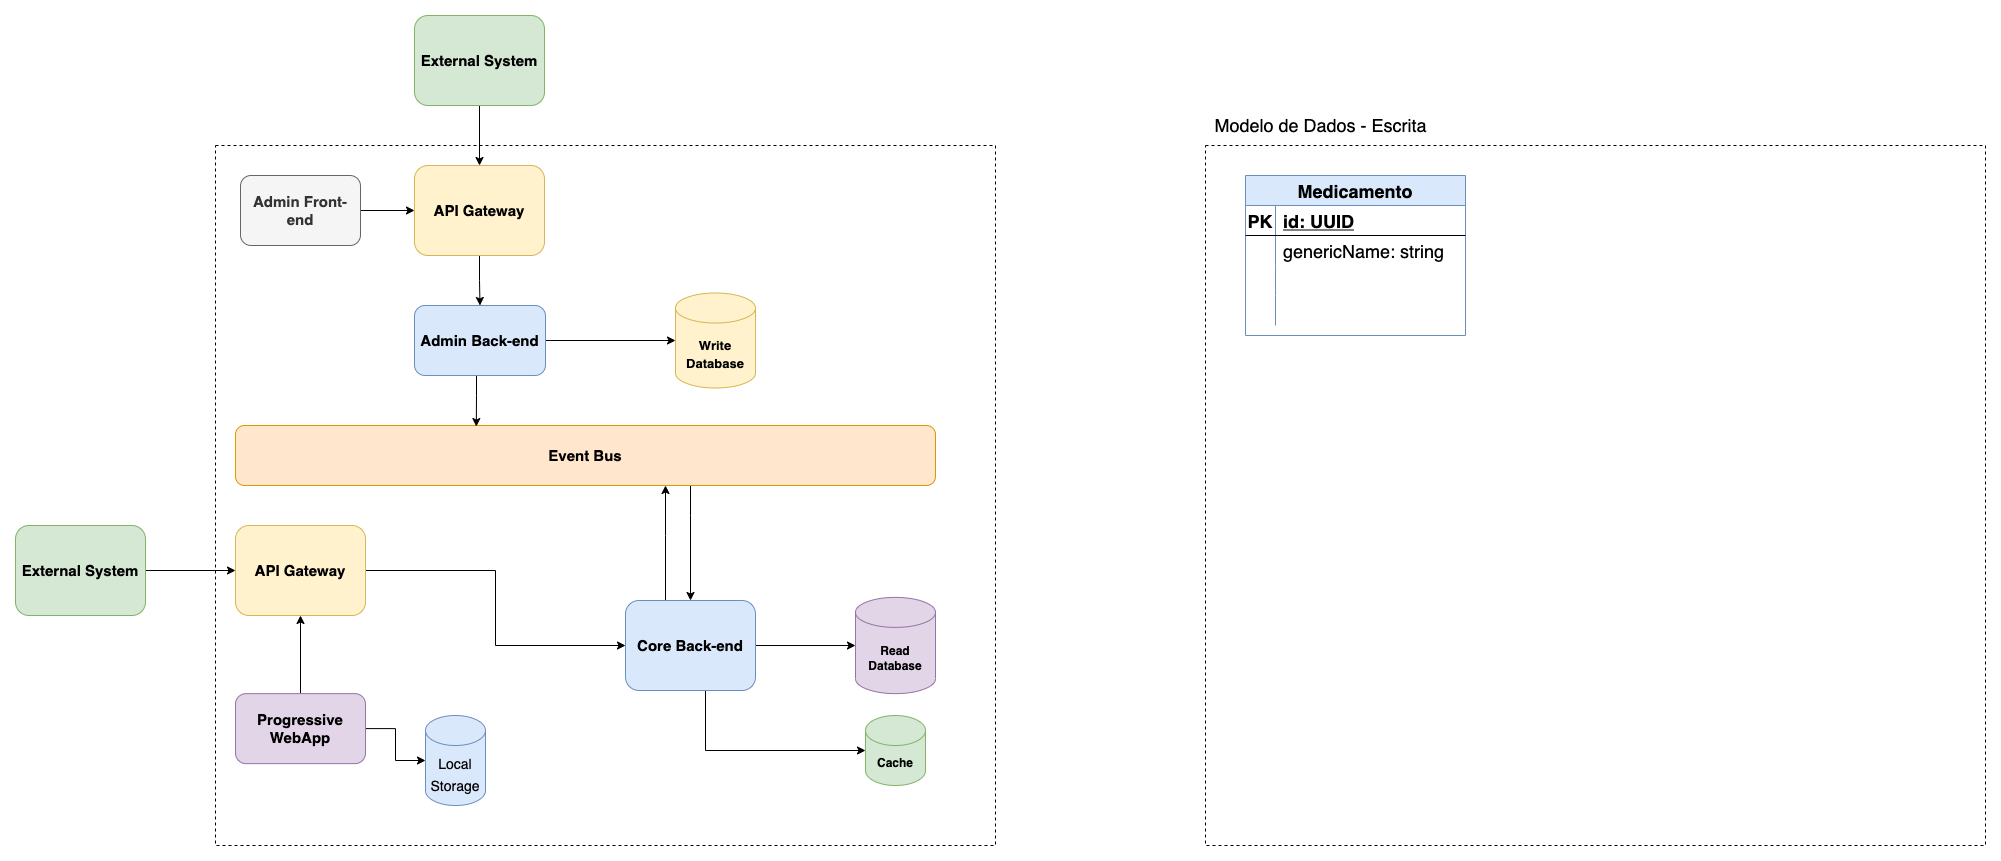

The diagram above was exported from draw.io. Its source (the exported page's mxGraphModel, read from the mxfile embedded in the PNG):
<mxGraphModel dx="2204" dy="1866" grid="1" gridSize="10" guides="1" tooltips="1" connect="1" arrows="1" fold="1" page="1" pageScale="1" pageWidth="827" pageHeight="1169" math="0" shadow="0">
  <root>
    <mxCell id="0" />
    <mxCell id="1" parent="0" />
    <mxCell id="A5DgZTUJFLe1PYKEjNZz-2" value="" style="rounded=0;whiteSpace=wrap;html=1;fontSize=15;dashed=1;" parent="1" vertex="1">
      <mxGeometry x="90" y="70" width="780" height="700" as="geometry" />
    </mxCell>
    <mxCell id="A5DgZTUJFLe1PYKEjNZz-43" style="edgeStyle=orthogonalEdgeStyle;rounded=0;orthogonalLoop=1;jettySize=auto;html=1;entryX=0;entryY=0.5;entryDx=0;entryDy=0;fontSize=15;" parent="1" source="A5DgZTUJFLe1PYKEjNZz-1" target="A5DgZTUJFLe1PYKEjNZz-7" edge="1">
      <mxGeometry relative="1" as="geometry">
        <Array as="points">
          <mxPoint x="370" y="495" />
          <mxPoint x="370" y="570" />
        </Array>
      </mxGeometry>
    </mxCell>
    <mxCell id="A5DgZTUJFLe1PYKEjNZz-1" value="&lt;span style=&quot;font-size: 15px&quot;&gt;&lt;b&gt;API Gateway&lt;/b&gt;&lt;/span&gt;" style="rounded=1;whiteSpace=wrap;html=1;fillColor=#fff2cc;strokeColor=#d6b656;" parent="1" vertex="1">
      <mxGeometry x="110" y="450" width="130" height="90" as="geometry" />
    </mxCell>
    <mxCell id="A5DgZTUJFLe1PYKEjNZz-6" value="&lt;span style=&quot;font-size: 12px&quot;&gt;&lt;b&gt;Read&lt;br&gt;Database&lt;/b&gt;&lt;/span&gt;" style="shape=cylinder3;whiteSpace=wrap;html=1;boundedLbl=1;backgroundOutline=1;size=15;fontSize=10;fillColor=#e1d5e7;strokeColor=#9673a6;" parent="1" vertex="1">
      <mxGeometry x="730" y="521.88" width="80" height="96.25" as="geometry" />
    </mxCell>
    <mxCell id="A5DgZTUJFLe1PYKEjNZz-8" style="edgeStyle=orthogonalEdgeStyle;rounded=0;orthogonalLoop=1;jettySize=auto;html=1;entryX=0;entryY=0.5;entryDx=0;entryDy=0;entryPerimeter=0;fontSize=10;" parent="1" source="A5DgZTUJFLe1PYKEjNZz-7" target="A5DgZTUJFLe1PYKEjNZz-6" edge="1">
      <mxGeometry relative="1" as="geometry" />
    </mxCell>
    <mxCell id="A5DgZTUJFLe1PYKEjNZz-28" style="edgeStyle=orthogonalEdgeStyle;rounded=0;orthogonalLoop=1;jettySize=auto;html=1;entryX=0;entryY=0.5;entryDx=0;entryDy=0;entryPerimeter=0;fontSize=12;" parent="1" source="A5DgZTUJFLe1PYKEjNZz-7" target="A5DgZTUJFLe1PYKEjNZz-27" edge="1">
      <mxGeometry relative="1" as="geometry">
        <Array as="points">
          <mxPoint x="580" y="675" />
        </Array>
      </mxGeometry>
    </mxCell>
    <mxCell id="A5DgZTUJFLe1PYKEjNZz-44" style="edgeStyle=orthogonalEdgeStyle;rounded=0;orthogonalLoop=1;jettySize=auto;html=1;fontSize=15;" parent="1" source="A5DgZTUJFLe1PYKEjNZz-7" target="A5DgZTUJFLe1PYKEjNZz-29" edge="1">
      <mxGeometry relative="1" as="geometry">
        <Array as="points">
          <mxPoint x="540" y="460" />
          <mxPoint x="540" y="460" />
        </Array>
      </mxGeometry>
    </mxCell>
    <mxCell id="A5DgZTUJFLe1PYKEjNZz-7" value="&lt;span style=&quot;font-size: 15px&quot;&gt;&lt;b&gt;Core Back-end&lt;/b&gt;&lt;/span&gt;" style="rounded=1;whiteSpace=wrap;html=1;fillColor=#dae8fc;strokeColor=#6c8ebf;" parent="1" vertex="1">
      <mxGeometry x="500" y="525" width="130" height="90" as="geometry" />
    </mxCell>
    <mxCell id="A5DgZTUJFLe1PYKEjNZz-18" style="edgeStyle=orthogonalEdgeStyle;rounded=0;orthogonalLoop=1;jettySize=auto;html=1;fontSize=12;" parent="1" source="A5DgZTUJFLe1PYKEjNZz-17" target="A5DgZTUJFLe1PYKEjNZz-1" edge="1">
      <mxGeometry relative="1" as="geometry" />
    </mxCell>
    <mxCell id="A5DgZTUJFLe1PYKEjNZz-17" value="&lt;span style=&quot;font-size: 15px&quot;&gt;&lt;b&gt;External System&lt;/b&gt;&lt;/span&gt;" style="rounded=1;whiteSpace=wrap;html=1;fillColor=#d5e8d4;strokeColor=#82b366;" parent="1" vertex="1">
      <mxGeometry x="-110" y="450" width="130" height="90" as="geometry" />
    </mxCell>
    <mxCell id="A5DgZTUJFLe1PYKEjNZz-27" value="&lt;span style=&quot;font-size: 12px&quot;&gt;&lt;b&gt;Cache&lt;/b&gt;&lt;/span&gt;" style="shape=cylinder3;whiteSpace=wrap;html=1;boundedLbl=1;backgroundOutline=1;size=15;fontSize=10;fillColor=#d5e8d4;strokeColor=#82b366;" parent="1" vertex="1">
      <mxGeometry x="740" y="640" width="60" height="70" as="geometry" />
    </mxCell>
    <mxCell id="A5DgZTUJFLe1PYKEjNZz-45" style="edgeStyle=orthogonalEdgeStyle;rounded=0;orthogonalLoop=1;jettySize=auto;html=1;fontSize=15;" parent="1" source="A5DgZTUJFLe1PYKEjNZz-29" target="A5DgZTUJFLe1PYKEjNZz-7" edge="1">
      <mxGeometry relative="1" as="geometry">
        <mxPoint x="580" y="520" as="targetPoint" />
        <Array as="points">
          <mxPoint x="565" y="440" />
          <mxPoint x="565" y="440" />
        </Array>
      </mxGeometry>
    </mxCell>
    <mxCell id="A5DgZTUJFLe1PYKEjNZz-29" value="&lt;b&gt;&lt;font style=&quot;font-size: 15px&quot;&gt;Event Bus&lt;/font&gt;&lt;/b&gt;" style="rounded=1;whiteSpace=wrap;html=1;fontSize=12;fillColor=#ffe6cc;strokeColor=#d79b00;" parent="1" vertex="1">
      <mxGeometry x="110" y="350" width="700" height="60" as="geometry" />
    </mxCell>
    <mxCell id="A5DgZTUJFLe1PYKEjNZz-39" style="edgeStyle=orthogonalEdgeStyle;rounded=0;orthogonalLoop=1;jettySize=auto;html=1;entryX=0.344;entryY=0.017;entryDx=0;entryDy=0;entryPerimeter=0;fontSize=15;" parent="1" source="A5DgZTUJFLe1PYKEjNZz-34" target="A5DgZTUJFLe1PYKEjNZz-29" edge="1">
      <mxGeometry relative="1" as="geometry">
        <Array as="points">
          <mxPoint x="351" y="320" />
          <mxPoint x="351" y="320" />
        </Array>
      </mxGeometry>
    </mxCell>
    <mxCell id="A5DgZTUJFLe1PYKEjNZz-41" style="edgeStyle=orthogonalEdgeStyle;rounded=0;orthogonalLoop=1;jettySize=auto;html=1;fontSize=15;" parent="1" source="A5DgZTUJFLe1PYKEjNZz-34" target="A5DgZTUJFLe1PYKEjNZz-40" edge="1">
      <mxGeometry relative="1" as="geometry" />
    </mxCell>
    <mxCell id="A5DgZTUJFLe1PYKEjNZz-34" value="&lt;b&gt;Admin Back-end&lt;/b&gt;" style="rounded=1;whiteSpace=wrap;html=1;fontSize=15;fillColor=#dae8fc;strokeColor=#6c8ebf;" parent="1" vertex="1">
      <mxGeometry x="289" y="230" width="131" height="70" as="geometry" />
    </mxCell>
    <mxCell id="-FdYH4x_YyBQB60ZJhC_-1" style="edgeStyle=orthogonalEdgeStyle;rounded=0;orthogonalLoop=1;jettySize=auto;html=1;entryX=0;entryY=0.5;entryDx=0;entryDy=0;" parent="1" source="A5DgZTUJFLe1PYKEjNZz-35" target="A5DgZTUJFLe1PYKEjNZz-47" edge="1">
      <mxGeometry relative="1" as="geometry" />
    </mxCell>
    <mxCell id="A5DgZTUJFLe1PYKEjNZz-35" value="&lt;b&gt;Admin Front-end&lt;/b&gt;" style="rounded=1;whiteSpace=wrap;html=1;fontSize=15;fillColor=#f5f5f5;strokeColor=#666666;fontColor=#333333;" parent="1" vertex="1">
      <mxGeometry x="115" y="100" width="120" height="70" as="geometry" />
    </mxCell>
    <mxCell id="A5DgZTUJFLe1PYKEjNZz-46" style="edgeStyle=orthogonalEdgeStyle;rounded=0;orthogonalLoop=1;jettySize=auto;html=1;entryX=0.5;entryY=1;entryDx=0;entryDy=0;fontSize=13;" parent="1" source="A5DgZTUJFLe1PYKEjNZz-37" target="A5DgZTUJFLe1PYKEjNZz-1" edge="1">
      <mxGeometry relative="1" as="geometry" />
    </mxCell>
    <mxCell id="-FdYH4x_YyBQB60ZJhC_-27" style="edgeStyle=orthogonalEdgeStyle;rounded=0;orthogonalLoop=1;jettySize=auto;html=1;entryX=0;entryY=0.5;entryDx=0;entryDy=0;entryPerimeter=0;fontSize=18;" parent="1" source="A5DgZTUJFLe1PYKEjNZz-37" target="-FdYH4x_YyBQB60ZJhC_-25" edge="1">
      <mxGeometry relative="1" as="geometry" />
    </mxCell>
    <mxCell id="A5DgZTUJFLe1PYKEjNZz-37" value="&lt;b&gt;Progressive WebApp&lt;/b&gt;" style="rounded=1;whiteSpace=wrap;html=1;fontSize=15;fillColor=#e1d5e7;strokeColor=#9673a6;" parent="1" vertex="1">
      <mxGeometry x="110" y="618.13" width="130" height="70" as="geometry" />
    </mxCell>
    <mxCell id="A5DgZTUJFLe1PYKEjNZz-40" value="&lt;b&gt;&lt;font style=&quot;font-size: 13px&quot;&gt;Write Database&lt;/font&gt;&lt;/b&gt;" style="shape=cylinder3;whiteSpace=wrap;html=1;boundedLbl=1;backgroundOutline=1;size=15;fontSize=15;fillColor=#fff2cc;strokeColor=#d6b656;" parent="1" vertex="1">
      <mxGeometry x="550" y="217.5" width="80" height="95" as="geometry" />
    </mxCell>
    <mxCell id="A5DgZTUJFLe1PYKEjNZz-50" style="edgeStyle=orthogonalEdgeStyle;shape=connector;rounded=0;orthogonalLoop=1;jettySize=auto;html=1;labelBackgroundColor=default;fontFamily=Helvetica;fontSize=15;fontColor=default;endArrow=classic;strokeColor=default;" parent="1" source="A5DgZTUJFLe1PYKEjNZz-47" target="A5DgZTUJFLe1PYKEjNZz-34" edge="1">
      <mxGeometry relative="1" as="geometry" />
    </mxCell>
    <mxCell id="A5DgZTUJFLe1PYKEjNZz-47" value="&lt;span style=&quot;font-size: 15px&quot;&gt;&lt;b&gt;API Gateway&lt;/b&gt;&lt;/span&gt;" style="rounded=1;whiteSpace=wrap;html=1;fillColor=#fff2cc;strokeColor=#d6b656;" parent="1" vertex="1">
      <mxGeometry x="289" y="90" width="130" height="90" as="geometry" />
    </mxCell>
    <mxCell id="A5DgZTUJFLe1PYKEjNZz-49" style="edgeStyle=orthogonalEdgeStyle;shape=connector;rounded=0;orthogonalLoop=1;jettySize=auto;html=1;entryX=0.5;entryY=0;entryDx=0;entryDy=0;labelBackgroundColor=default;fontFamily=Helvetica;fontSize=15;fontColor=default;endArrow=classic;strokeColor=default;" parent="1" source="A5DgZTUJFLe1PYKEjNZz-48" target="A5DgZTUJFLe1PYKEjNZz-47" edge="1">
      <mxGeometry relative="1" as="geometry" />
    </mxCell>
    <mxCell id="A5DgZTUJFLe1PYKEjNZz-48" value="&lt;span style=&quot;font-size: 15px&quot;&gt;&lt;b&gt;External System&lt;/b&gt;&lt;/span&gt;" style="rounded=1;whiteSpace=wrap;html=1;fillColor=#d5e8d4;strokeColor=#82b366;" parent="1" vertex="1">
      <mxGeometry x="289" y="-60" width="130" height="90" as="geometry" />
    </mxCell>
    <mxCell id="-FdYH4x_YyBQB60ZJhC_-2" value="" style="rounded=0;whiteSpace=wrap;html=1;fontSize=15;dashed=1;" parent="1" vertex="1">
      <mxGeometry x="1080" y="70" width="780" height="700" as="geometry" />
    </mxCell>
    <mxCell id="-FdYH4x_YyBQB60ZJhC_-3" value="&lt;font style=&quot;font-size: 18px&quot;&gt;Modelo de Dados - Escrita&lt;/font&gt;" style="text;html=1;align=center;verticalAlign=middle;resizable=0;points=[];autosize=1;strokeColor=none;fillColor=none;" parent="1" vertex="1">
      <mxGeometry x="1080" y="40" width="230" height="20" as="geometry" />
    </mxCell>
    <mxCell id="-FdYH4x_YyBQB60ZJhC_-9" value="Medicamento" style="shape=table;startSize=30;container=1;collapsible=1;childLayout=tableLayout;fixedRows=1;rowLines=0;fontStyle=1;align=center;resizeLast=1;fontSize=18;fillColor=#dae8fc;strokeColor=#6c8ebf;" parent="1" vertex="1">
      <mxGeometry x="1120" y="100" width="220" height="160" as="geometry" />
    </mxCell>
    <mxCell id="-FdYH4x_YyBQB60ZJhC_-10" value="" style="shape=tableRow;horizontal=0;startSize=0;swimlaneHead=0;swimlaneBody=0;fillColor=none;collapsible=0;dropTarget=0;points=[[0,0.5],[1,0.5]];portConstraint=eastwest;top=0;left=0;right=0;bottom=1;fontSize=18;" parent="-FdYH4x_YyBQB60ZJhC_-9" vertex="1">
      <mxGeometry y="30" width="220" height="30" as="geometry" />
    </mxCell>
    <mxCell id="-FdYH4x_YyBQB60ZJhC_-11" value="PK" style="shape=partialRectangle;connectable=0;fillColor=none;top=0;left=0;bottom=0;right=0;fontStyle=1;overflow=hidden;fontSize=18;" parent="-FdYH4x_YyBQB60ZJhC_-10" vertex="1">
      <mxGeometry width="30" height="30" as="geometry">
        <mxRectangle width="30" height="30" as="alternateBounds" />
      </mxGeometry>
    </mxCell>
    <mxCell id="-FdYH4x_YyBQB60ZJhC_-12" value="id: UUID" style="shape=partialRectangle;connectable=0;fillColor=none;top=0;left=0;bottom=0;right=0;align=left;spacingLeft=6;fontStyle=5;overflow=hidden;fontSize=18;" parent="-FdYH4x_YyBQB60ZJhC_-10" vertex="1">
      <mxGeometry x="30" width="190" height="30" as="geometry">
        <mxRectangle width="190" height="30" as="alternateBounds" />
      </mxGeometry>
    </mxCell>
    <mxCell id="-FdYH4x_YyBQB60ZJhC_-13" value="" style="shape=tableRow;horizontal=0;startSize=0;swimlaneHead=0;swimlaneBody=0;fillColor=none;collapsible=0;dropTarget=0;points=[[0,0.5],[1,0.5]];portConstraint=eastwest;top=0;left=0;right=0;bottom=0;fontSize=18;" parent="-FdYH4x_YyBQB60ZJhC_-9" vertex="1">
      <mxGeometry y="60" width="220" height="30" as="geometry" />
    </mxCell>
    <mxCell id="-FdYH4x_YyBQB60ZJhC_-14" value="" style="shape=partialRectangle;connectable=0;fillColor=none;top=0;left=0;bottom=0;right=0;editable=1;overflow=hidden;fontSize=18;" parent="-FdYH4x_YyBQB60ZJhC_-13" vertex="1">
      <mxGeometry width="30" height="30" as="geometry">
        <mxRectangle width="30" height="30" as="alternateBounds" />
      </mxGeometry>
    </mxCell>
    <mxCell id="-FdYH4x_YyBQB60ZJhC_-15" value="genericName: string" style="shape=partialRectangle;connectable=0;fillColor=none;top=0;left=0;bottom=0;right=0;align=left;spacingLeft=6;overflow=hidden;fontSize=18;" parent="-FdYH4x_YyBQB60ZJhC_-13" vertex="1">
      <mxGeometry x="30" width="190" height="30" as="geometry">
        <mxRectangle width="190" height="30" as="alternateBounds" />
      </mxGeometry>
    </mxCell>
    <mxCell id="-FdYH4x_YyBQB60ZJhC_-16" value="" style="shape=tableRow;horizontal=0;startSize=0;swimlaneHead=0;swimlaneBody=0;fillColor=none;collapsible=0;dropTarget=0;points=[[0,0.5],[1,0.5]];portConstraint=eastwest;top=0;left=0;right=0;bottom=0;fontSize=18;" parent="-FdYH4x_YyBQB60ZJhC_-9" vertex="1">
      <mxGeometry y="90" width="220" height="30" as="geometry" />
    </mxCell>
    <mxCell id="-FdYH4x_YyBQB60ZJhC_-17" value="" style="shape=partialRectangle;connectable=0;fillColor=none;top=0;left=0;bottom=0;right=0;editable=1;overflow=hidden;fontSize=18;" parent="-FdYH4x_YyBQB60ZJhC_-16" vertex="1">
      <mxGeometry width="30" height="30" as="geometry">
        <mxRectangle width="30" height="30" as="alternateBounds" />
      </mxGeometry>
    </mxCell>
    <mxCell id="-FdYH4x_YyBQB60ZJhC_-18" value="" style="shape=partialRectangle;connectable=0;fillColor=none;top=0;left=0;bottom=0;right=0;align=left;spacingLeft=6;overflow=hidden;fontSize=18;" parent="-FdYH4x_YyBQB60ZJhC_-16" vertex="1">
      <mxGeometry x="30" width="190" height="30" as="geometry">
        <mxRectangle width="190" height="30" as="alternateBounds" />
      </mxGeometry>
    </mxCell>
    <mxCell id="-FdYH4x_YyBQB60ZJhC_-19" value="" style="shape=tableRow;horizontal=0;startSize=0;swimlaneHead=0;swimlaneBody=0;fillColor=none;collapsible=0;dropTarget=0;points=[[0,0.5],[1,0.5]];portConstraint=eastwest;top=0;left=0;right=0;bottom=0;fontSize=18;" parent="-FdYH4x_YyBQB60ZJhC_-9" vertex="1">
      <mxGeometry y="120" width="220" height="30" as="geometry" />
    </mxCell>
    <mxCell id="-FdYH4x_YyBQB60ZJhC_-20" value="" style="shape=partialRectangle;connectable=0;fillColor=none;top=0;left=0;bottom=0;right=0;editable=1;overflow=hidden;fontSize=18;" parent="-FdYH4x_YyBQB60ZJhC_-19" vertex="1">
      <mxGeometry width="30" height="30" as="geometry">
        <mxRectangle width="30" height="30" as="alternateBounds" />
      </mxGeometry>
    </mxCell>
    <mxCell id="-FdYH4x_YyBQB60ZJhC_-21" value="" style="shape=partialRectangle;connectable=0;fillColor=none;top=0;left=0;bottom=0;right=0;align=left;spacingLeft=6;overflow=hidden;fontSize=18;" parent="-FdYH4x_YyBQB60ZJhC_-19" vertex="1">
      <mxGeometry x="30" width="190" height="30" as="geometry">
        <mxRectangle width="190" height="30" as="alternateBounds" />
      </mxGeometry>
    </mxCell>
    <mxCell id="-FdYH4x_YyBQB60ZJhC_-25" value="&lt;font style=&quot;font-size: 14px&quot;&gt;Local&lt;br&gt;Storage&lt;/font&gt;" style="shape=cylinder3;whiteSpace=wrap;html=1;boundedLbl=1;backgroundOutline=1;size=15;fontSize=18;fillColor=#dae8fc;strokeColor=#6c8ebf;" parent="1" vertex="1">
      <mxGeometry x="300" y="640" width="60" height="90" as="geometry" />
    </mxCell>
  </root>
</mxGraphModel>